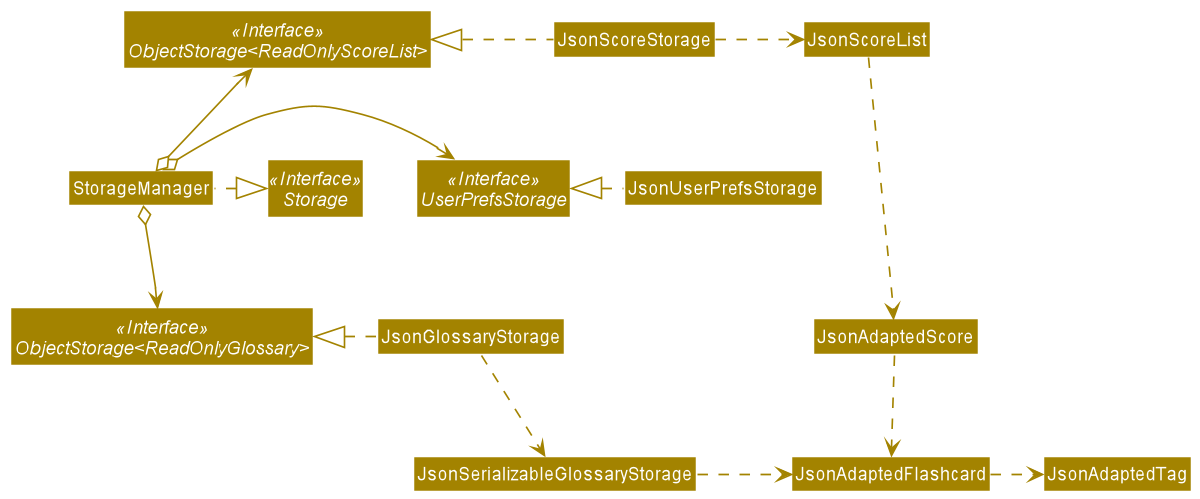

The diagram above was rendered by PlantUML. Its source (embedded in the PNG):
@startuml
!include style.puml
skinparam arrowThickness 1.1
skinparam arrowColor STORAGE_COLOR
skinparam classBackgroundColor STORAGE_COLOR

Interface Storage <<Interface>>
Interface UserPrefsStorage <<Interface>>
Interface "ObjectStorage<ReadOnlyGlossary>" <<Interface>>
Interface "ObjectStorage<ReadOnlyScoreList>" <<Interface>>

Class StorageManager
Class JsonUserPrefsStorage
Class JsonGlossaryStorage
Class JsonScoreStorage
Class JsonScoreList
Class JsonAdaptedScore

StorageManager .left.|> Storage
StorageManager o-right-> UserPrefsStorage
StorageManager o-down-> "ObjectStorage<ReadOnlyGlossary>"
StorageManager o-up-> "ObjectStorage<ReadOnlyScoreList>"

JsonUserPrefsStorage .left.|> UserPrefsStorage
JsonGlossaryStorage .left.|> "ObjectStorage<ReadOnlyGlossary>"
JsonGlossaryStorage .down.> JsonSerializableGlossaryStorage
JsonSerializableGlossaryStorage .right.> JsonAdaptedFlashcard
JsonAdaptedFlashcard .right.> JsonAdaptedTag

JsonScoreStorage .left.|> "ObjectStorage<ReadOnlyScoreList>"
JsonScoreStorage .right.> JsonScoreList
JsonScoreList .down.> JsonAdaptedScore
JsonAdaptedScore .down.> JsonAdaptedFlashcard
@enduml